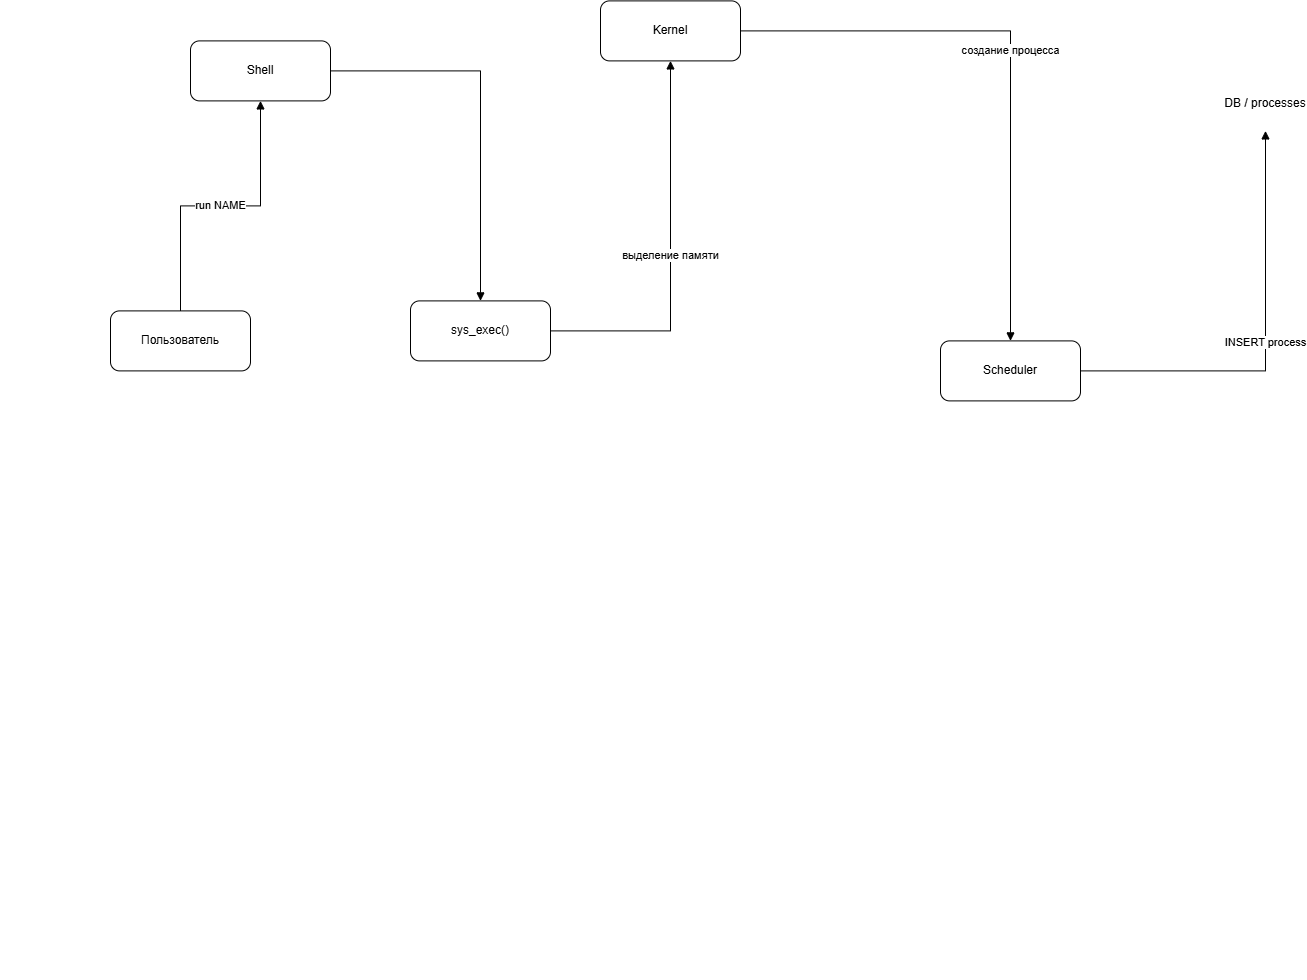

The diagram above was exported from draw.io. Its source (the exported page's mxGraphModel, read from the mxfile embedded in the PNG):
<mxGraphModel dx="2872" dy="940" grid="1" gridSize="10" guides="1" tooltips="1" connect="1" arrows="1" fold="1" page="1" pageScale="1" pageWidth="1169" pageHeight="827" math="0" shadow="0">
  <root>
    <mxCell id="0" />
    <mxCell id="1" parent="0" />
    <mxCell id="2" parent="1" style="rounded=1;whiteSpace=wrap;html=1;" value="Пользователь" vertex="1">
      <mxGeometry height="60" width="140" x="-140" y="430" as="geometry" />
    </mxCell>
    <mxCell id="3" parent="1" style="rounded=1;whiteSpace=wrap;html=1;" value="Shell" vertex="1">
      <mxGeometry height="60" width="140" x="-60" y="160" as="geometry" />
    </mxCell>
    <mxCell id="4" parent="1" style="rounded=1;whiteSpace=wrap;html=1;" value="sys_exec()" vertex="1">
      <mxGeometry height="60" width="140" x="160" y="420" as="geometry" />
    </mxCell>
    <mxCell id="5" parent="1" style="rounded=1;whiteSpace=wrap;html=1;" value="Kernel" vertex="1">
      <mxGeometry height="60" width="140" x="350" y="120" as="geometry" />
    </mxCell>
    <mxCell id="6" parent="1" style="rounded=1;whiteSpace=wrap;html=1;" value="Scheduler" vertex="1">
      <mxGeometry height="60" width="140" x="690" y="460" as="geometry" />
    </mxCell>
    <mxCell id="7" parent="1" style="shape=cylinder3;whiteSpace=wrap;html=1;boundedLbl=1;backgroundOutline=1;size=15;" value="DB / processes" vertex="1">
      <mxGeometry height="80" width="150" x="940" y="170" as="geometry" />
    </mxCell>
    <mxCell id="8" edge="1" parent="1" source="2" style="edgeStyle=orthogonalEdgeStyle;rounded=0;html=1;endArrow=block;" target="3" value="run NAME">
      <mxGeometry relative="1" as="geometry" />
    </mxCell>
    <mxCell id="9" edge="1" parent="1" source="3" style="edgeStyle=orthogonalEdgeStyle;rounded=0;html=1;endArrow=block;" target="4" value="">
      <mxGeometry relative="1" as="geometry" />
    </mxCell>
    <mxCell id="10" edge="1" parent="1" source="4" style="edgeStyle=orthogonalEdgeStyle;rounded=0;html=1;endArrow=block;" target="5" value="выделение памяти">
      <mxGeometry relative="1" as="geometry" />
    </mxCell>
    <mxCell id="11" edge="1" parent="1" source="5" style="edgeStyle=orthogonalEdgeStyle;rounded=0;html=1;endArrow=block;" target="6" value="создание процесса">
      <mxGeometry relative="1" as="geometry" />
    </mxCell>
    <mxCell id="12" edge="1" parent="1" source="6" style="edgeStyle=orthogonalEdgeStyle;rounded=0;html=1;endArrow=block;" target="7" value="INSERT process">
      <mxGeometry relative="1" as="geometry" />
    </mxCell>
  </root>
</mxGraphModel>